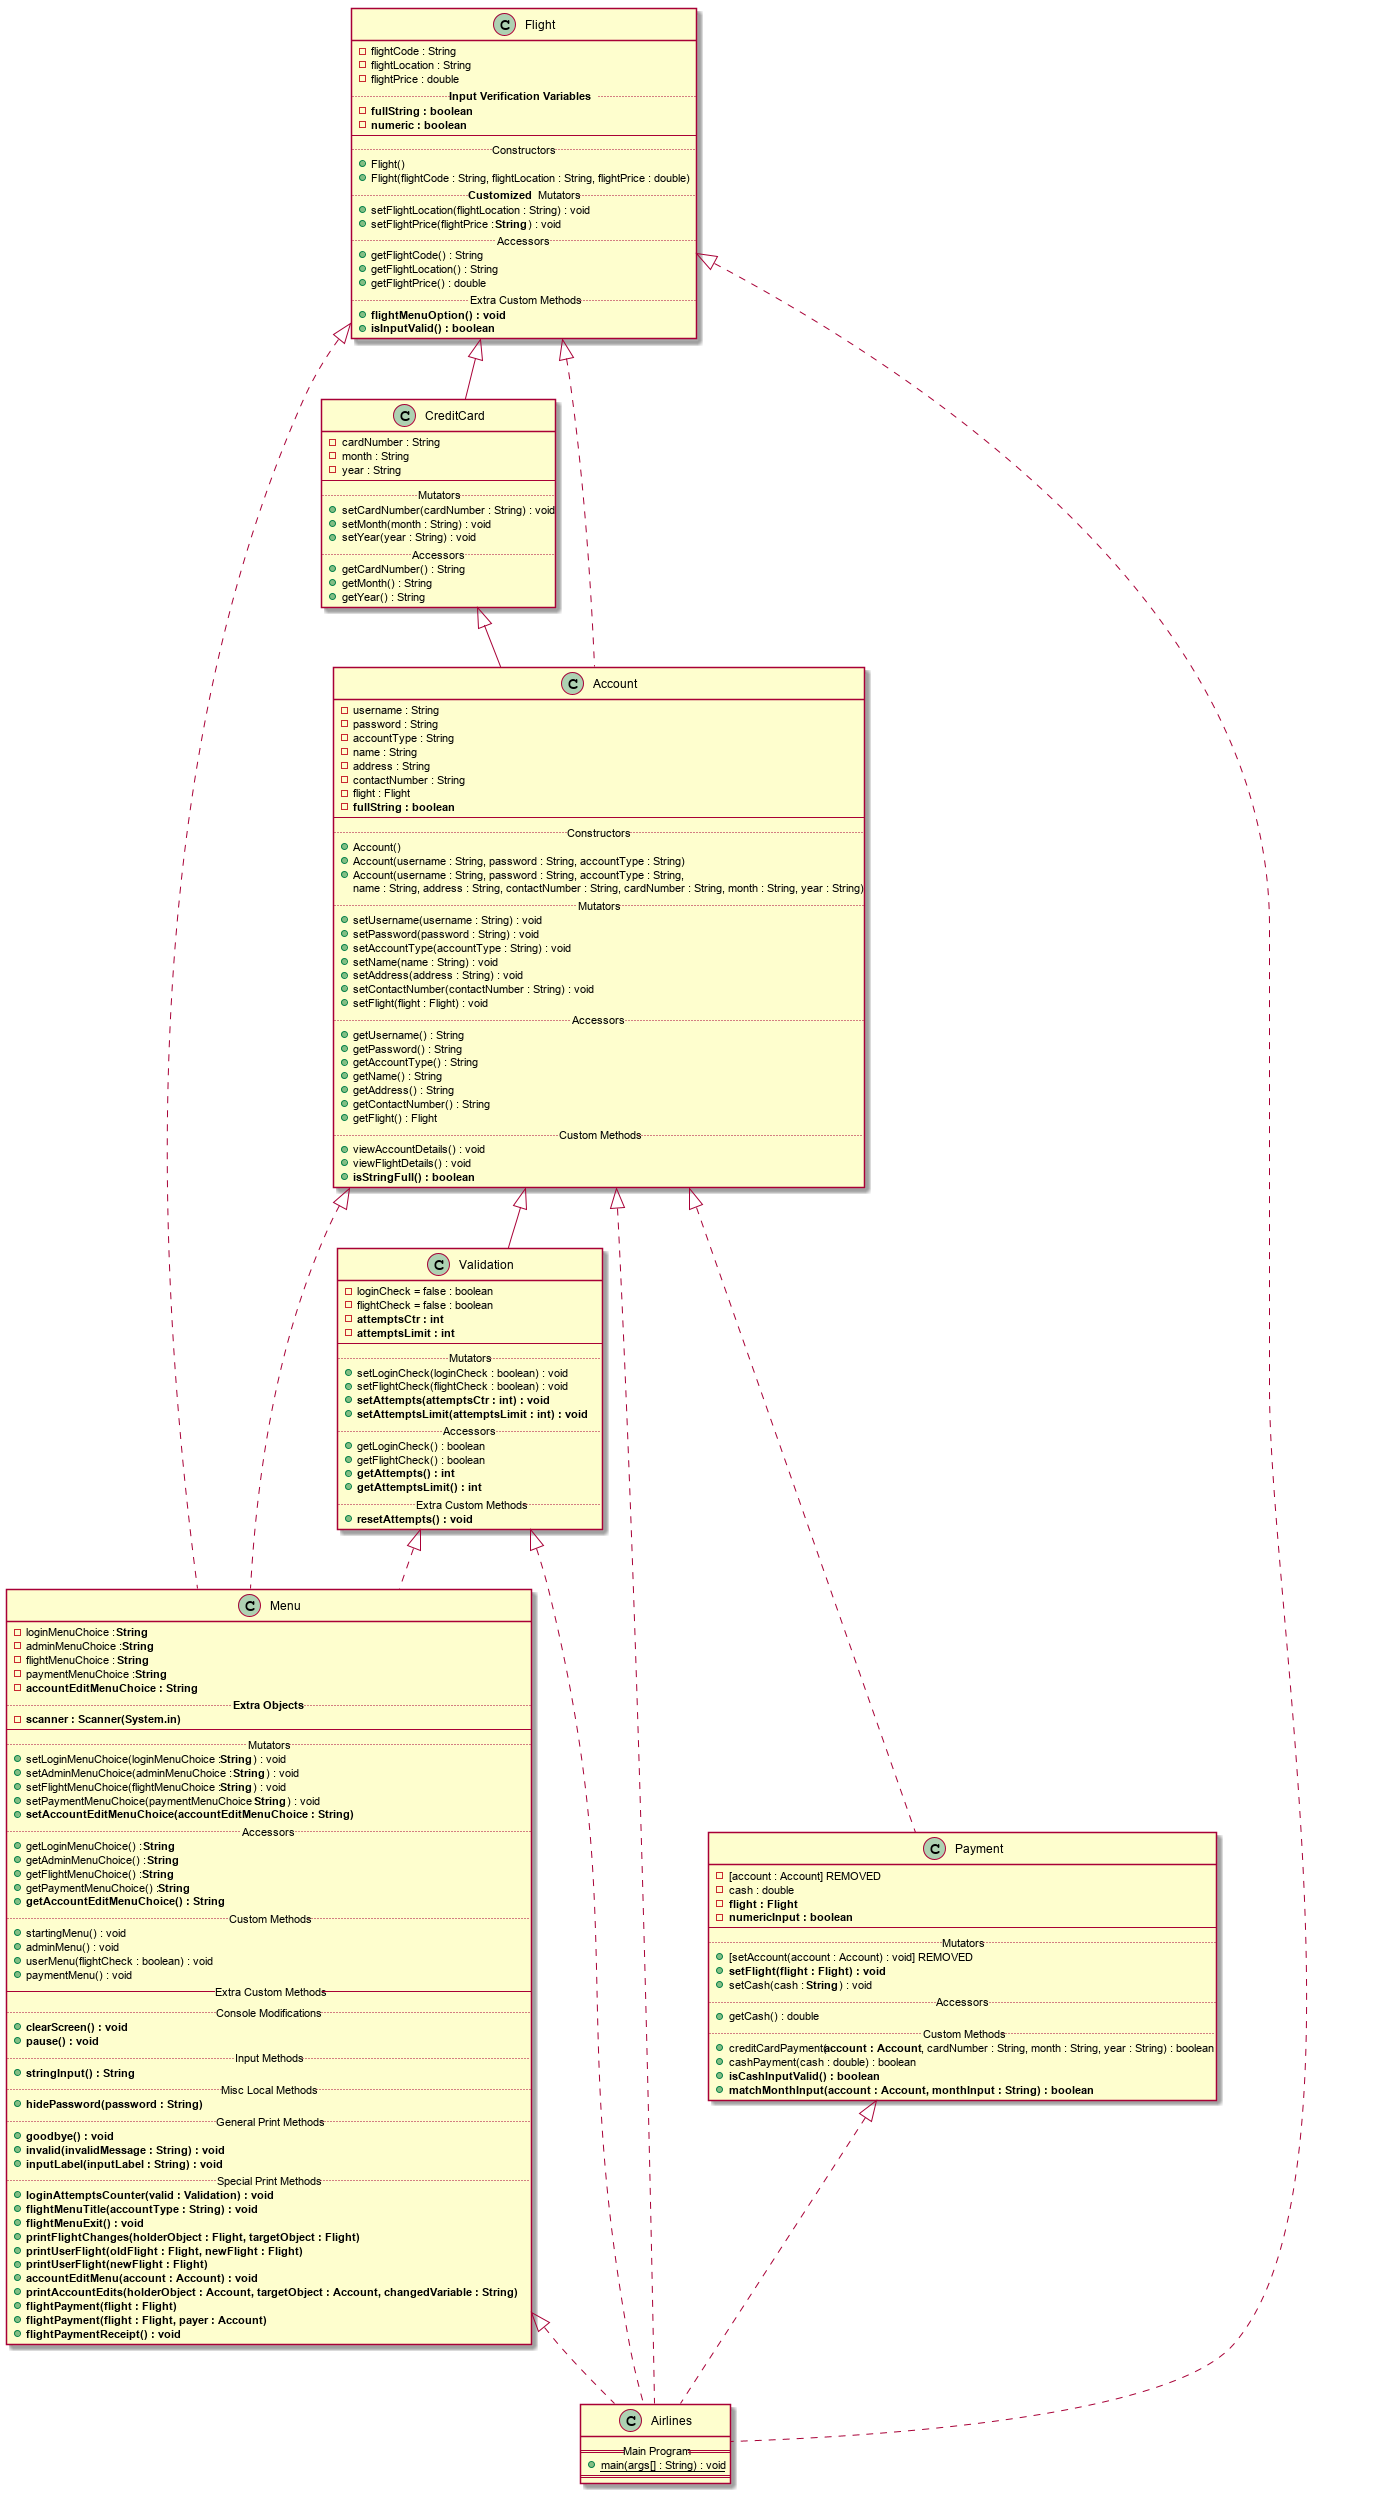

The diagram above was rendered by PlantUML. Its source (embedded in the PNG):
@startuml
class Menu
{
    -loginMenuChoice : **String**
    -adminMenuChoice : **String**
    -flightMenuChoice : **String**
    -paymentMenuChoice : **String**
    -**accountEditMenuChoice : String**
    ..**Extra Objects**..
    -{field}**scanner : Scanner(System.in)**
    --
    ..Mutators..
    +setLoginMenuChoice(loginMenuChoice : **String**) : void
    +setAdminMenuChoice(adminMenuChoice : ** String**) : void
    +setFlightMenuChoice(flightMenuChoice : **String**) : void
    +setPaymentMenuChoice(paymentMenuChoice : **String**) : void
    +**setAccountEditMenuChoice(accountEditMenuChoice : String)**
    ..Accessors..
    +getLoginMenuChoice() : **String**
    +getAdminMenuChoice() : **String**
    +getFlightMenuChoice() : **String**
    +getPaymentMenuChoice() : **String**
    +**getAccountEditMenuChoice() : String**
    ..Custom Methods..
    +startingMenu() : void
    +adminMenu() : void
    +userMenu(flightCheck : boolean) : void
    +paymentMenu() : void
    --Extra Custom Methods--
    ..Console Modifications..
    +**clearScreen() : void**
    +**pause() : void**
    ..Input Methods..
    +**stringInput() : String**
    ..Misc Local Methods..
    +**hidePassword(password : String)**
    ..General Print Methods..
    +**goodbye() : void**
    +**invalid(invalidMessage : String) : void**
    +**inputLabel(inputLabel : String) : void**
    ..Special Print Methods..
    +**loginAttemptsCounter(valid : Validation) : void**
    +**flightMenuTitle(accountType : String) : void**
    +**flightMenuExit() : void**
    +**printFlightChanges(holderObject : Flight, targetObject : Flight)**
    +**printUserFlight(oldFlight : Flight, newFlight : Flight)**
    +**printUserFlight(newFlight : Flight)**
    +**accountEditMenu(account : Account) : void**
    +**printAccountEdits(holderObject : Account, targetObject : Account, changedVariable : String)**
    +**flightPayment(flight : Flight)**
    +**flightPayment(flight : Flight, payer : Account)**
    +**flightPaymentReceipt() : void**
}

class Payment
{
    -[account : Account] REMOVED
    -cash : double
    -**flight : Flight**
    -**numericInput : boolean**
    --
    ..Mutators..
    +[setAccount(account : Account) : void] REMOVED
    +**setFlight(flight : Flight) : void**
    +setCash(cash : **String**) : void
    ..Accessors..
    +getCash() : double
    ..Custom Methods..
    +creditCardPayment(**account : Account**, cardNumber : String, month : String, year : String) : boolean
    +cashPayment(cash : double) : boolean
    +**isCashInputValid() : boolean**
    +**matchMonthInput(account : Account, monthInput : String) : boolean**
}

class Flight
{
    -flightCode : String
    -flightLocation : String
    -flightPrice : double
    ..**Input Verification Variables**..
    -**fullString : boolean**
    -**numeric : boolean**
    --
    ..Constructors..
    +Flight()
    +Flight(flightCode : String, flightLocation : String, flightPrice : double)
    ..**Customized** Mutators..
    +setFlightLocation(flightLocation : String) : void
    +setFlightPrice(flightPrice : **String**) : void
    ..Accessors..
    +getFlightCode() : String
    +getFlightLocation() : String
    +getFlightPrice() : double
    ..Extra Custom Methods..
    +**flightMenuOption() : void**
    +**isInputValid() : boolean**
}

class CreditCard
{
    -cardNumber : String
    -month : String
    -year : String
    --
    ..Mutators..
    +setCardNumber(cardNumber : String) : void
    +setMonth(month : String) : void
    +setYear(year : String) : void
    ..Accessors..
    +getCardNumber() : String
    +getMonth() : String
    +getYear() : String
}

class Account
{
    -username : String
    -password : String
    -accountType : String
    -name : String
    -address : String
    -contactNumber : String
    -flight : Flight
    -**fullString : boolean**
    --
    ..Constructors..
    +Account()
    +Account(username : String, password : String, accountType : String)
    +Account(username : String, password : String, accountType : String, 
    name : String, address : String, contactNumber : String, cardNumber : String, month : String, year : String)
    ..Mutators..
    +setUsername(username : String) : void
    +setPassword(password : String) : void
    +setAccountType(accountType : String) : void
    +setName(name : String) : void
    +setAddress(address : String) : void
    +setContactNumber(contactNumber : String) : void
    +setFlight(flight : Flight) : void
    ..Accessors..
    +getUsername() : String
    +getPassword() : String
    +getAccountType() : String
    +getName() : String
    +getAddress() : String
    +getContactNumber() : String
    +getFlight() : Flight
    ..Custom Methods..
    +viewAccountDetails() : void
    +viewFlightDetails() : void
    +**isStringFull() : boolean**
}

class Validation
{
    -loginCheck = false : boolean
    -flightCheck = false : boolean
    -**attemptsCtr : int**
    -**attemptsLimit : int**
    --
    ..Mutators..
    +setLoginCheck(loginCheck : boolean) : void
    +setFlightCheck(flightCheck : boolean) : void
    +**setAttempts(attemptsCtr : int) : void**
    +**setAttemptsLimit(attemptsLimit : int) : void**
    ..Accessors..
    +getLoginCheck() : boolean
    +getFlightCheck() : boolean
    +**getAttempts() : int**
    +**getAttemptsLimit() : int**
    ..Extra Custom Methods..
    +**resetAttempts() : void**
}

class Airlines
{
    ==Main Program==
    +{static}main(args[] : String) : void
    ==
}

Flight <|-- CreditCard 
CreditCard <|-- Account
Account <|-- Validation

Account <|.. Payment
Flight <|.. Account

Menu <|.. Airlines
Validation <|.. Airlines
Payment <|.. Airlines
Account <|.. Airlines
Flight <|.. Airlines

Flight <|.. Menu
Validation <|.. Menu
Account <|.. Menu
@enduml